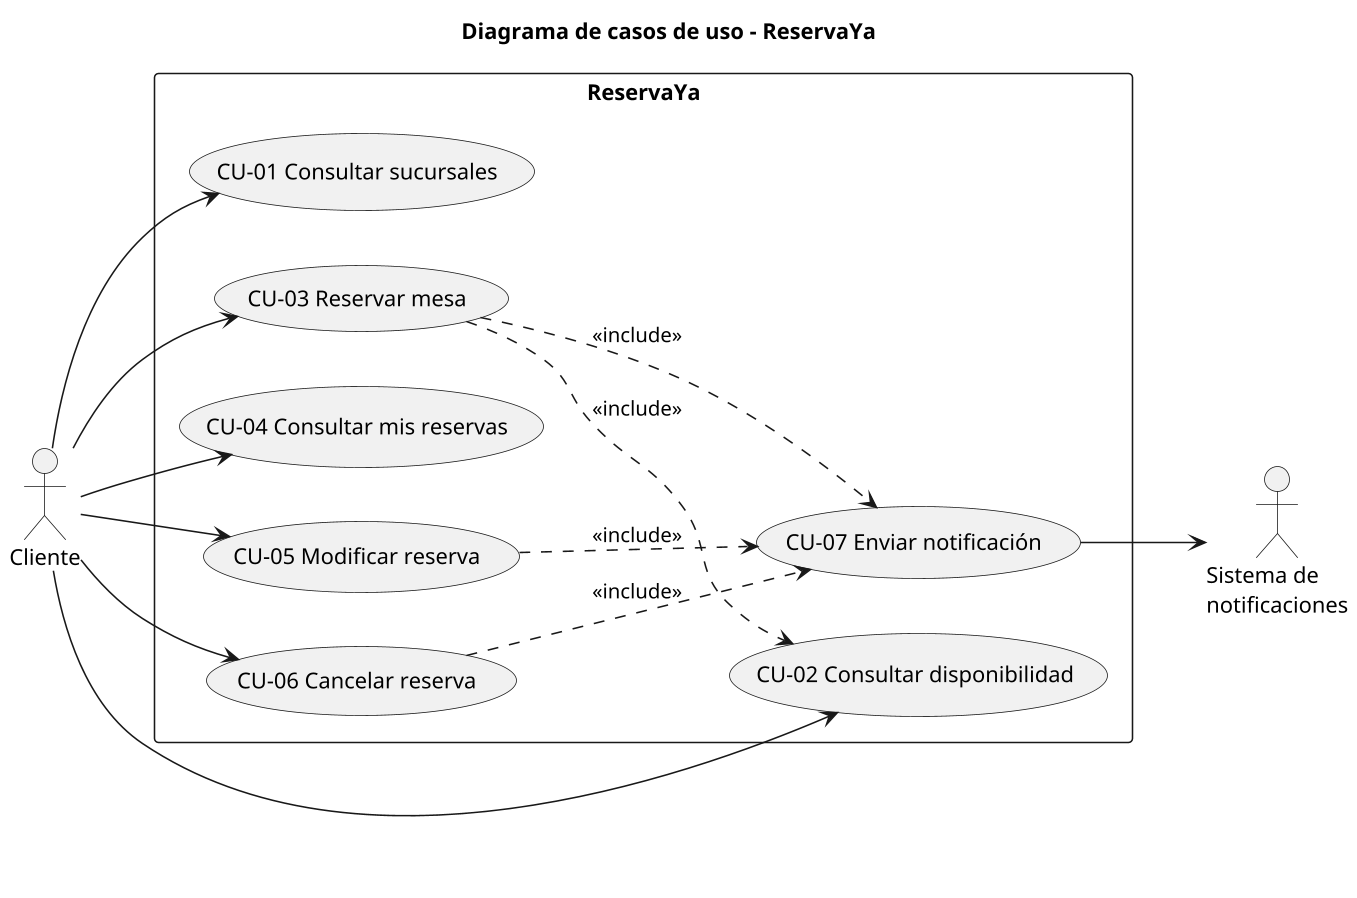

The diagram above was rendered by PlantUML. Its source (embedded in the PNG):
@startuml
skinparam dpi 150
skinparam defaultFontName Calibri
left to right direction
title Diagrama de casos de uso - ReservaYa
actor Cliente
actor "Sistema de\nnotificaciones" as Notif
rectangle "ReservaYa" {
  usecase "CU-01 Consultar sucursales" as CU1
  usecase "CU-02 Consultar disponibilidad" as CU2
  usecase "CU-03 Reservar mesa" as CU3
  usecase "CU-04 Consultar mis reservas" as CU4
  usecase "CU-05 Modificar reserva" as CU5
  usecase "CU-06 Cancelar reserva" as CU6
  usecase "CU-07 Enviar notificación" as CU7
}
Cliente --> CU1
Cliente --> CU2
Cliente --> CU3
Cliente --> CU4
Cliente --> CU5
Cliente --> CU6
CU3 ..> CU7 : <<include>>
CU5 ..> CU7 : <<include>>
CU6 ..> CU7 : <<include>>
CU3 ..> CU2 : <<include>>
CU7 --> Notif
@enduml